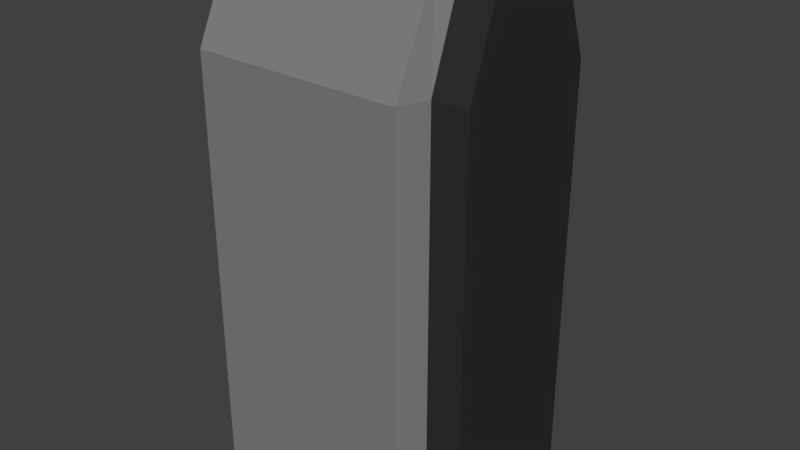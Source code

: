 # Source: wallSegment.blend  (saved by Blender 2.79.0; exported with 4.5.12 LTS)
import bpy
from mathutils import Matrix  # noqa: F401  (used for matrix-valued properties, if any)

bpy.ops.wm.read_factory_settings(use_empty=True)
scene = bpy.context.scene
scene.name = 'Scene'

# ---- collections
col_collection_1 = bpy.data.collections.new('Collection 1'); scene.collection.children.link(col_collection_1)

# ---- materials (node trees are filled in below, after node groups)
mat_material_008 = bpy.data.materials.new('Material.008')
mat_material_008.alpha_threshold = 0.0
mat_material_008.use_transparent_shadow = False
mat_material_008.diffuse_color = (0.2203, 0.2203, 0.2203, 1.0)
mat_material_008.roughness = 0.5
mat_material_007 = bpy.data.materials.new('Material.007')
mat_material_007.alpha_threshold = 0.0
mat_material_007.use_transparent_shadow = False
mat_material_007.diffuse_color = (0.0291, 0.0291, 0.0291, 1.0)
mat_material_007.roughness = 0.5

# ---- material node trees

# ---- world
world_world = bpy.data.worlds.new('World'); scene.world = world_world
world_world.color = (0.05088, 0.05088, 0.05088)
world_world.use_sun_shadow = False
world_world.sun_shadow_jitter_overblur = 0.0
world_world.cycles.sampling_method = 'MANUAL'

# ---- meshes
me_cube_010 = bpy.data.meshes.new('Cube.010')
me_cube_010.from_pydata([(-3.063, -1.879, -5.104), (-3.063, -1.879, -1.347), (-3.063, 1.879, -5.104), (-3.063, 1.879, -1.347), (0.6951, -1.879, -5.104), (0.6951, -1.879, -1.347), (0.6951, 1.879, -5.104), (0.6951, 1.879, -1.347), (-3.063, -1.879, 2.411), (-3.063, 1.879, 2.411), (0.6951, -1.879, 2.411), (0.6951, 1.879, 2.411), (-3.063, -1.074, 4.09), (-3.063, 1.074, 4.09), (0.6951, -1.074, 4.09), (0.6951, 1.074, 4.09), (0.8715, -1.347, -5.104), (0.8715, -1.347, -1.347), (0.8715, 1.347, -5.104), (0.8715, 1.347, -1.347), (0.8715, -1.347, 2.411), (0.8715, 1.347, 2.411), (0.8715, -0.7704, 3.99), (0.8715, 0.7704, 3.99), (1.496, -1.347, -5.104), (1.496, -1.347, -1.347), (1.496, 1.347, -5.104), (1.496, 1.347, -1.347), (1.496, -1.347, 2.411), (1.496, 1.347, 2.411), (1.496, -0.7704, 3.99), (1.496, 0.7704, 3.99)], [], [(0, 1, 3, 2), (2, 3, 7, 6), (14, 10, 20, 22), (4, 5, 1, 0), (2, 6, 4, 0), (6, 7, 19, 18), (8, 10, 14, 12), (3, 1, 8, 9), (1, 5, 10, 8), (7, 3, 9, 11), (15, 13, 12, 14), (11, 9, 13, 15), (10, 5, 17, 20), (9, 8, 12, 13), (23, 22, 30, 31), (21, 23, 31, 29), (18, 19, 27, 26), (15, 14, 22, 23), (5, 4, 16, 17), (4, 6, 18, 16), (11, 15, 23, 21), (7, 11, 21, 19), (26, 27, 25, 24), (25, 27, 29, 28), (28, 29, 31, 30), (19, 21, 29, 27), (17, 16, 24, 25), (16, 18, 26, 24), (22, 20, 28, 30), (20, 17, 25, 28)])
me_cube_010.polygons.foreach_set('material_index', [0, 0, 0, 0, 0, 0, 0, 0, 0, 0, 0, 0, 0, 0, 1, 1, 1, 0, 0, 0, 0, 0, 1, 1, 1, 1, 1, 1, 1, 1])
me_cube_010.materials.append(mat_material_008)
me_cube_010.materials.append(mat_material_007)
me_cube_010.use_remesh_preserve_volume = False
me_cube_010.use_remesh_preserve_attributes = False
me_cube_010.use_mirror_vertex_groups = False
me_cube_010.update()

# ---- objects
ob_wallsegment = bpy.data.objects.new('wallSegment', me_cube_010)

# ---- transforms, parenting, visibility, modifiers, constraints
ob_wallsegment.location = (0.0, 0.0, 0.0)
ob_wallsegment.lineart.crease_threshold = 0.0

# ---- collection membership
col_collection_1.objects.link(ob_wallsegment)

# ---- scene / render settings (as saved in the file)
scene.frame_start = 1; scene.frame_end = 250; scene.frame_set(1)
scene.render.engine = 'BLENDER_EEVEE_NEXT'
scene.render.resolution_percentage = 50
scene.render.dither_intensity = 0.0
scene.cycles.use_denoising = False
scene.cycles.samples = 128
scene.cycles.sampling_pattern = 'TABULATED_SOBOL'
scene.cycles.use_adaptive_sampling = False
scene.cycles.use_light_tree = False
scene.cycles.blur_glossy = 0.0
scene.cycles.sample_clamp_indirect = 0.0
scene.view_settings.view_transform = 'Standard'
bpy.context.view_layer.update()

# ---- added for rendering (the .blend has no active camera and no usable light): camera, sun
cam_auto = bpy.data.cameras.new('AutoCamera')
cam_auto.lens = 50.0
cam_auto.sensor_width = 36.0
cam_auto.clip_end = 1000.0
ob_auto_camera = bpy.data.objects.new('AutoCamera', cam_auto)
scene.collection.objects.link(ob_auto_camera)
ob_auto_camera.location = (9.32779, -12.1333, 7.58154)
ob_auto_camera.rotation_euler = (1.09748, -7.21219e-08, 0.694738)
scene.camera = ob_auto_camera
light_auto_sun = bpy.data.lights.new('AutoSun', 'SUN')
light_auto_sun.energy = 3.0
light_auto_sun.angle = 0.0523599
ob_auto_sun = bpy.data.objects.new('AutoSun', light_auto_sun)
scene.collection.objects.link(ob_auto_sun)
ob_auto_sun.rotation_euler = (0.872665, 0.174533, 0.523599)
bpy.context.view_layer.update()
